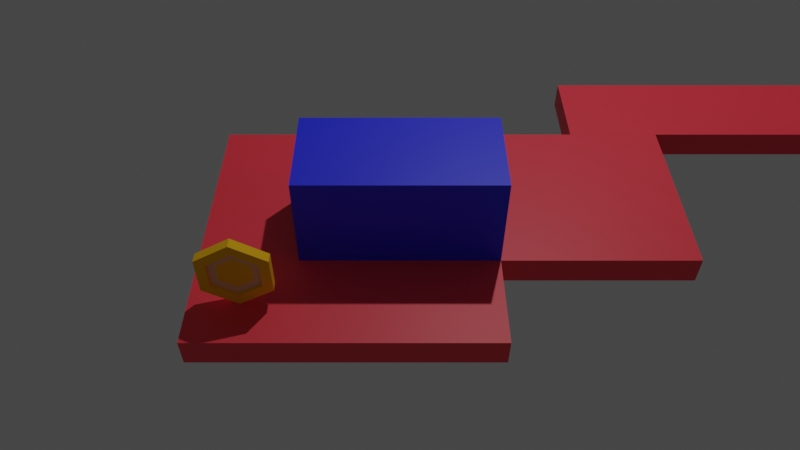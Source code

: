 # Source: level1.blend  (saved by Blender 2.90.8; exported with 4.5.12 LTS)
import bpy
from mathutils import Matrix  # noqa: F401  (used for matrix-valued properties, if any)

bpy.ops.wm.read_factory_settings(use_empty=True)
scene = bpy.context.scene
scene.name = 'Scene'

# ---- collections
col_collection = bpy.data.collections.new('Collection'); scene.collection.children.link(col_collection)

# ---- materials (node trees are filled in below, after node groups)
mat_material_001 = bpy.data.materials.new('Material.001')
mat_material_001.use_transparent_shadow = False
mat_material_002 = bpy.data.materials.new('Material.002')
mat_material_002.use_transparent_shadow = False
mat_gold = bpy.data.materials.new('gold')
mat_gold.use_transparent_shadow = False
mat_gold.diffuse_color = (0.9608, 0.7255, 0.2588, 1.0)
mat_wood = bpy.data.materials.new('wood')
mat_wood.use_transparent_shadow = False
mat_wood.diffuse_color = (0.8667, 0.5333, 0.3098, 1.0)

# ---- material node trees
mat_material_001.use_nodes = True; mat_material_001.node_tree.nodes.clear()
_N = mat_material_001.node_tree.nodes; _L = mat_material_001.node_tree.links
n0 = _N.new('ShaderNodeOutputMaterial'); n0.name = 'Material Output'; n0.location = (300, 300)
n1 = _N.new('ShaderNodeBsdfPrincipled'); n1.name = 'Principled BSDF'; n1.location = (10, 300)
n1.distribution = 'GGX'
n1.subsurface_method = 'BURLEY'
n1.inputs[3].default_value = 1.45
n1.inputs[27].default_value = (0.0, 0.0, 0.0, 1.0)
n1.inputs[28].default_value = 1.0
n2 = _N.new('ShaderNodeVertexColor'); n2.name = 'Vertex Color'; n2.location = (-226, 248)
n2.layer_name = 'Col'
_L.new(n1.outputs[0], n0.inputs[0])
_L.new(n2.outputs[0], n1.inputs[0])
n0.is_active_output = True
mat_material_002.use_nodes = True; mat_material_002.node_tree.nodes.clear()
_N = mat_material_002.node_tree.nodes; _L = mat_material_002.node_tree.links
n0 = _N.new('ShaderNodeBsdfPrincipled'); n0.name = 'Principled BSDF'; n0.location = (10, 300)
n0.distribution = 'GGX'
n0.subsurface_method = 'BURLEY'
n0.inputs[3].default_value = 1.45
n0.inputs[27].default_value = (0.0, 0.0, 0.0, 1.0)
n0.inputs[28].default_value = 1.0
n1 = _N.new('ShaderNodeOutputMaterial'); n1.name = 'Material Output'; n1.location = (300, 300)
n2 = _N.new('ShaderNodeVertexColor'); n2.name = 'Vertex Color'; n2.location = (-249, 273)
n2.layer_name = 'plat'
_L.new(n0.outputs[0], n1.inputs[0])
_L.new(n2.outputs[0], n0.inputs[0])
n1.is_active_output = True
mat_gold.use_nodes = True; mat_gold.node_tree.nodes.clear()
_N = mat_gold.node_tree.nodes; _L = mat_gold.node_tree.links
n0 = _N.new('ShaderNodeBsdfPrincipled'); n0.name = 'Principled BSDF'; n0.location = (0, 300)
n0.distribution = 'GGX'
n0.subsurface_method = 'BURLEY'
n0.inputs[3].default_value = 1.0
n0.inputs[27].default_value = (0.0, 0.0, 0.0, 1.0)
n0.inputs[28].default_value = 1.0
n1 = _N.new('ShaderNodeOutputMaterial'); n1.name = 'Material Output'; n1.location = (300, 300)
n2 = _N.new('ShaderNodeRGB'); n2.name = 'RGB'; n2.location = (-300, 300)
n2.label = 'Ambient'
n2.outputs[0].default_value = (0.0, 0.0, 0.0, 1.0)
n3 = _N.new('ShaderNodeRGB'); n3.name = 'RGB.001'; n3.location = (-300, 0)
n3.label = 'Specular'
n3.outputs[0].default_value = (0.5, 0.5, 0.5, 1.0)
n4 = _N.new('ShaderNodeVertexColor'); n4.name = 'Vertex Color'; n4.location = (307, 151)
n4.layer_name = 'Col'
_L.new(n0.outputs[0], n1.inputs[0])
_L.new(n4.outputs[0], n0.inputs[0])
n1.is_active_output = True
mat_wood.use_nodes = True; mat_wood.node_tree.nodes.clear()
_N = mat_wood.node_tree.nodes; _L = mat_wood.node_tree.links
n0 = _N.new('ShaderNodeBsdfPrincipled'); n0.name = 'Principled BSDF'; n0.location = (0, 300)
n0.distribution = 'GGX'
n0.subsurface_method = 'BURLEY'
n0.inputs[0].default_value = (0.8667, 0.5333, 0.3098, 1.0)
n0.inputs[3].default_value = 1.0
n0.inputs[27].default_value = (0.0, 0.0, 0.0, 1.0)
n0.inputs[28].default_value = 1.0
n1 = _N.new('ShaderNodeOutputMaterial'); n1.name = 'Material Output'; n1.location = (300, 300)
n2 = _N.new('ShaderNodeRGB'); n2.name = 'RGB'; n2.location = (-300, 300)
n2.label = 'Ambient'
n2.outputs[0].default_value = (0.0, 0.0, 0.0, 1.0)
n3 = _N.new('ShaderNodeRGB'); n3.name = 'RGB.001'; n3.location = (-300, 0)
n3.label = 'Specular'
n3.outputs[0].default_value = (0.5, 0.5, 0.5, 1.0)
_L.new(n0.outputs[0], n1.inputs[0])
n1.is_active_output = True

# ---- world
world_world = bpy.data.worlds.new('World'); scene.world = world_world
world_world.use_nodes = True; world_world.node_tree.nodes.clear()
_N = world_world.node_tree.nodes; _L = world_world.node_tree.links
n0 = _N.new('ShaderNodeOutputWorld'); n0.name = 'World Output'; n0.location = (300, 300)
n1 = _N.new('ShaderNodeBackground'); n1.name = 'Background'; n1.location = (10, 300)
n1.inputs[0].default_value = (0.05088, 0.05088, 0.05088, 1.0)
_L.new(n1.outputs[0], n0.inputs[0])
n0.is_active_output = True
world_world.color = (0.05088, 0.05088, 0.05088)
world_world.use_sun_shadow = False
world_world.sun_shadow_jitter_overblur = 0.0

# ---- cameras
cam_camera = bpy.data.cameras.new('Camera')
cam_camera.clip_end = 100.0
cam_camera.lens = 34.41
cam_camera.ortho_scale = 7.314

# ---- lights
light_light = bpy.data.lights.new('Light', 'POINT')
light_light.transmission_factor = 0.0
light_light.energy = 1000.0
light_light.shadow_soft_size = 0.1
light_light.shadow_maximum_resolution = 0.006
light_light.use_absolute_resolution = True

# ---- meshes
me_cube_035 = bpy.data.meshes.new('Cube.035')
me_cube_035.from_pydata([(-0.5, -0.5, -0.5), (-0.5, -0.5, 0.5), (-0.5, 0.5, -0.5), (-0.5, 0.5, 0.5), (0.5, -0.5, -0.5), (0.5, -0.5, 0.5), (0.5, 0.5, -0.5), (0.5, 0.5, 0.5)], [], [(0, 1, 3, 2), (2, 3, 7, 6), (6, 7, 5, 4), (4, 5, 1, 0), (2, 6, 4, 0), (7, 3, 1, 5)])
_uv = me_cube_035.uv_layers.new(name='UVMap')
_uv.uv.foreach_set('vector', [0.375, 0.0, 0.625, 0.0, 0.625, 0.25, 0.375, 0.25, 0.375, 0.25, 0.625, 0.25, 0.625, 0.5, 0.375, 0.5, 0.375, 0.5, 0.625, 0.5, 0.625, 0.75, 0.375, 0.75, 0.375, 0.75, 0.625, 0.75, 0.625, 1.0, 0.375, 1.0, 0.125, 0.5, 0.375, 0.5, 0.375, 0.75, 0.125, 0.75, 0.625, 0.5, 0.875, 0.5, 0.875, 0.75, 0.625, 0.75])
_ca = me_cube_035.color_attributes.new('Col', 'BYTE_COLOR', 'CORNER')
_ca.data.foreach_set('color', [0.01444, 0.02416, 1.0, 1.0, 0.01444, 0.02416, 1.0, 1.0, 0.01444, 0.02416, 1.0, 1.0, 0.01444, 0.02416, 1.0, 1.0, 0.01444, 0.02416, 1.0, 1.0, 0.01444, 0.02416, 1.0, 1.0, 0.01444, 0.02416, 1.0, 1.0, 0.01444, 0.02416, 1.0, 1.0, 0.01444, 0.02416, 1.0, 1.0, 0.01444, 0.02416, 1.0, 1.0, 0.01444, 0.02416, 1.0, 1.0, 0.01444, 0.02416, 1.0, 1.0, 0.01444, 0.02416, 1.0, 1.0, 0.01444, 0.02416, 1.0, 1.0, 0.01444, 0.02416, 1.0, 1.0, 0.01444, 0.02416, 1.0, 1.0, 0.01444, 0.02416, 1.0, 1.0, 0.01444, 0.02416, 1.0, 1.0, 0.01444, 0.02416, 1.0, 1.0, 0.01444, 0.02416, 1.0, 1.0, 0.01444, 0.02416, 1.0, 1.0, 0.01444, 0.02416, 1.0, 1.0, 0.01444, 0.02416, 1.0, 1.0, 0.01444, 0.02416, 1.0, 1.0])
me_cube_035.materials.append(mat_material_001)
me_cube_035.use_remesh_fix_poles = True
me_cube_035.use_remesh_preserve_attributes = False
me_cube_035.use_mirror_vertex_groups = False
me_cube_035.update()
me_plat = bpy.data.meshes.new('plat')
me_plat.from_pydata([(6.5, 2.5, -0.5), (6.5, 3.5, -0.5), (6.5, 2.5, 0.5), (7.5, 2.5, -0.5), (7.5, 3.5, -0.5), (7.5, 2.5, 0.5), (7.5, 3.5, 0.5), (6.5, 3.5, 0.5)], [], [(1, 4, 3, 0), (0, 2, 7, 1), (3, 5, 2, 0), (4, 6, 5, 3), (6, 7, 2, 5), (1, 7, 6, 4)])
_uv = me_plat.uv_layers.new(name='UVMap')
_uv.uv.foreach_set('vector', [0.125, 0.5, 0.375, 0.5, 0.375, 0.75, 0.125, 0.75, 0.375, 0.0, 0.625, 0.0, 0.625, 0.25, 0.375, 0.25, 0.375, 0.75, 0.625, 0.75, 0.625, 1.0, 0.375, 1.0, 0.375, 0.5, 0.625, 0.5, 0.625, 0.75, 0.375, 0.75, 0.625, 0.5, 0.875, 0.5, 0.875, 0.75, 0.625, 0.75, 0.375, 0.25, 0.625, 0.25, 0.625, 0.5, 0.375, 0.5])
_ca = me_plat.color_attributes.new('plat', 'BYTE_COLOR', 'CORNER')
_ca.data.foreach_set('color', [1.0, 0.04519, 0.07421, 1.0, 1.0, 0.04519, 0.07421, 1.0, 1.0, 0.04519, 0.07421, 1.0, 1.0, 0.04519, 0.07421, 1.0, 1.0, 0.04519, 0.07421, 1.0, 1.0, 0.04519, 0.07421, 1.0, 1.0, 0.04519, 0.07421, 1.0, 1.0, 0.04519, 0.07421, 1.0, 1.0, 0.04519, 0.07421, 1.0, 1.0, 0.04519, 0.07421, 1.0, 1.0, 0.04519, 0.07421, 1.0, 1.0, 0.04519, 0.07421, 1.0, 1.0, 0.04519, 0.07421, 1.0, 1.0, 0.04519, 0.07421, 1.0, 1.0, 0.04519, 0.07421, 1.0, 1.0, 0.04519, 0.07421, 1.0, 1.0, 0.04519, 0.07421, 1.0, 1.0, 0.04519, 0.07421, 1.0, 1.0, 0.04519, 0.07421, 1.0, 1.0, 0.04519, 0.07421, 1.0, 1.0, 0.04519, 0.07421, 1.0, 1.0, 0.04519, 0.07421, 1.0, 1.0, 0.04519, 0.07421, 1.0, 1.0, 0.04519, 0.07421, 1.0])
me_plat.materials.append(mat_material_002)
me_plat.use_remesh_fix_poles = True
me_plat.use_remesh_preserve_attributes = False
me_plat.use_mirror_vertex_groups = False
me_plat.update()
me_id7 = bpy.data.meshes.new('ID7')
me_id7.from_pydata([(0.0, 0.0, -0.05), (0.0, 0.05727, -0.05), (0.1732, 0.1, -0.05), (0.1236, 0.1286, -0.05), (0.1732, 0.3, -0.05), (0.1236, 0.2714, -0.05), (0.0, 0.3427, -0.05), (0.0, 0.4, -0.05), (-0.1732, 0.1, -0.05), (-0.1236, 0.1286, -0.05), (-0.1732, 0.3, -0.05), (-0.1236, 0.2714, -0.05), (0.0, 0.0, 0.05), (0.0, 0.05727, 0.05), (-0.1732, 0.1, 0.05), (-0.1236, 0.1286, 0.05), (-0.1732, 0.3, 0.05), (-0.1236, 0.2714, 0.05), (0.0, 0.3427, 0.05), (0.0, 0.4, 0.05), (0.1732, 0.1, 0.05), (0.1236, 0.1286, 0.05), (0.1732, 0.3, 0.05), (0.1236, 0.2714, 0.05), (0.1732, 0.1, -0.05), (0.1732, 0.3, -0.05), (0.1732, 0.1, 0.05), (0.1732, 0.3, 0.05), (-0.1732, 0.3, -0.05), (-0.1732, 0.1, -0.05), (-0.1732, 0.3, 0.05), (-0.1732, 0.1, 0.05), (0.0, 0.4, 0.05), (0.1732, 0.3, 0.05), (0.0, 0.4, -0.05), (0.1732, 0.3, -0.05), (-0.1236, 0.2714, 0.05), (-0.1236, 0.2714, 0.01), (0.0, 0.3427, 0.05), (0.0, 0.3427, 0.01), (-0.1236, 0.1286, -0.01), (0.0, 0.05727, -0.01), (-0.1236, 0.1286, -0.05), (0.0, 0.05727, -0.05), (0.0, 0.05727, 0.05), (0.1236, 0.1286, 0.05), (0.0, 0.05727, 0.01), (0.1236, 0.1286, 0.01), (-0.1732, 0.3, 0.05), (0.0, 0.4, 0.05), (-0.1732, 0.3, -0.05), (0.0, 0.4, -0.05), (-0.1236, 0.2714, -0.01), (-0.1236, 0.2714, -0.05), (0.0, 0.3427, -0.01), (0.0, 0.3427, -0.05), (0.0, 0.05727, -0.01), (0.1236, 0.1286, -0.01), (0.0, 0.05727, -0.05), (0.1236, 0.1286, -0.05), (0.0, 0.3427, -0.01), (0.0, 0.3427, -0.05), (0.1236, 0.2714, -0.01), (0.1236, 0.2714, -0.05), (0.1236, 0.2714, -0.05), (0.1236, 0.1286, -0.05), (0.1236, 0.2714, -0.01), (0.1236, 0.1286, -0.01), (-0.1732, 0.1, 0.05), (-0.1732, 0.1, -0.05), (0.0, 0.0, 0.05), (0.0, 0.0, -0.05), (-0.1236, 0.1286, 0.05), (0.0, 0.05727, 0.05), (-0.1236, 0.1286, 0.01), (0.0, 0.05727, 0.01), (-0.1236, 0.1286, -0.05), (-0.1236, 0.2714, -0.05), (-0.1236, 0.1286, -0.01), (-0.1236, 0.2714, -0.01), (0.0, 0.3427, 0.05), (0.0, 0.3427, 0.01), (0.1236, 0.2714, 0.05), (0.1236, 0.2714, 0.01), (0.0, 0.1031, 0.01), (0.08388, 0.1516, 0.01), (-0.08388, 0.1516, 0.01), (-0.08388, 0.2484, 0.01), (0.08388, 0.2484, 0.01), (0.0, 0.2969, 0.01), (0.1236, 0.2714, 0.01), (0.1236, 0.1286, 0.01), (0.1236, 0.2714, 0.05), (0.1236, 0.1286, 0.05), (-0.1236, 0.1286, 0.01), (-0.1236, 0.2714, 0.01), (-0.1236, 0.1286, 0.05), (-0.1236, 0.2714, 0.05), (0.0, 0.1031, -0.01), (-0.08388, 0.1516, -0.01), (0.08388, 0.1516, -0.01), (0.08388, 0.2484, -0.01), (-0.08388, 0.2484, -0.01), (0.0, 0.2969, -0.01), (0.0, 0.0, 0.05), (0.0, 0.0, -0.05), (0.1732, 0.1, 0.05), (0.1732, 0.1, -0.05), (0.0, 0.05727, -0.01), (0.1236, 0.1286, -0.01), (0.1236, 0.2714, -0.01), (0.0, 0.3427, -0.01), (-0.1236, 0.1286, -0.01), (-0.1236, 0.2714, -0.01), (0.0, 0.05727, 0.01), (-0.1236, 0.1286, 0.01), (-0.1236, 0.2714, 0.01), (0.0, 0.3427, 0.01), (0.1236, 0.1286, 0.01), (0.1236, 0.2714, 0.01)], [], [(0, 1, 2), (3, 2, 1), (4, 2, 3), (5, 4, 3), (6, 4, 5), (7, 4, 6), (0, 8, 1), (9, 1, 8), (10, 9, 8), (7, 6, 10), (11, 9, 10), (6, 11, 10), (12, 13, 14), (15, 14, 13), (16, 14, 15), (17, 16, 15), (18, 16, 17), (19, 16, 18), (12, 20, 13), (21, 13, 20), (22, 21, 20), (19, 18, 22), (23, 21, 22), (18, 23, 22), (24, 25, 26), (27, 26, 25), (28, 29, 30), (31, 30, 29), (32, 33, 34), (35, 34, 33), (36, 37, 38), (39, 38, 37), (40, 41, 42), (43, 42, 41), (44, 45, 46), (47, 46, 45), (48, 49, 50), (51, 50, 49), (52, 53, 54), (55, 54, 53), (56, 57, 58), (59, 58, 57), (60, 61, 62), (63, 62, 61), (64, 65, 66), (67, 66, 65), (68, 69, 70), (71, 70, 69), (72, 73, 74), (75, 74, 73), (76, 77, 78), (79, 78, 77), (80, 81, 82), (83, 82, 81), (84, 85, 86), (87, 86, 85), (88, 87, 85), (89, 87, 88), (90, 91, 92), (93, 92, 91), (94, 95, 96), (97, 96, 95), (98, 99, 100), (101, 100, 99), (102, 101, 99), (103, 101, 102), (104, 105, 106), (107, 106, 105), (108, 98, 109), (100, 109, 98), (110, 109, 100), (101, 110, 100), (103, 110, 101), (111, 110, 103), (108, 112, 98), (99, 98, 112), (113, 99, 112), (111, 103, 113), (102, 99, 113), (103, 102, 113), (114, 84, 115), (86, 115, 84), (116, 115, 86), (87, 116, 86), (89, 116, 87), (117, 116, 89), (114, 118, 84), (85, 84, 118), (119, 85, 118), (117, 89, 119), (88, 85, 119), (89, 88, 119)])
me_id7.polygons.foreach_set('material_index', [0, 0, 0, 0, 0, 0, 0, 0, 0, 0, 0, 0, 0, 0, 0, 0, 0, 0, 0, 0, 0, 0, 0, 0, 0, 0, 0, 0, 0, 0, 0, 0, 0, 0, 0, 0, 0, 0, 0, 0, 0, 0, 0, 0, 0, 0, 0, 0, 0, 0, 0, 0, 0, 0, 0, 0, 0, 0, 0, 0, 0, 0, 0, 0, 0, 0, 0, 0, 1, 1, 1, 1, 1, 1, 1, 1, 1, 1, 1, 1, 1, 1, 1, 1, 1, 1, 1, 1, 1, 1, 1, 1])
_uv = me_id7.uv_layers.new(name='ID12')
_uv.uv.foreach_set('vector', [0.0, 0.0, 0.0, 2.255, 6.819, 3.937, 4.867, 5.064, 6.819, 3.937, 0.0, 2.255, 6.819, 11.81, 6.819, 3.937, 4.867, 5.064, 4.867, 10.68, 6.819, 11.81, 4.867, 5.064, 0.0, 13.49, 6.819, 11.81, 4.867, 10.68, 0.0, 15.75, 6.819, 11.81, 0.0, 13.49, 0.0, 0.0, -6.819, 3.937, 0.0, 2.255, -4.867, 5.064, 0.0, 2.255, -6.819, 3.937, -6.819, 11.81, -4.867, 5.064, -6.819, 3.937, 0.0, 15.75, 0.0, 13.49, -6.819, 11.81, -4.867, 10.68, -4.867, 5.064, -6.819, 11.81, 0.0, 13.49, -4.867, 10.68, -6.819, 11.81, 0.0, 0.0, 0.0, 2.255, 6.819, 3.937, 4.867, 5.064, 6.819, 3.937, 0.0, 2.255, 6.819, 11.81, 6.819, 3.937, 4.867, 5.064, 4.867, 10.68, 6.819, 11.81, 4.867, 5.064, 0.0, 13.49, 6.819, 11.81, 4.867, 10.68, 0.0, 15.75, 6.819, 11.81, 0.0, 13.49, 0.0, 0.0, -6.819, 3.937, 0.0, 2.255, -4.867, 5.064, 0.0, 2.255, -6.819, 3.937, -6.819, 11.81, -4.867, 5.064, -6.819, 3.937, 0.0, 15.75, 0.0, 13.49, -6.819, 11.81, -4.867, 10.68, -4.867, 5.064, -6.819, 11.81, 0.0, 13.49, -4.867, 10.68, -6.819, 11.81, -1.969, 3.937, -1.969, 11.81, 1.969, 3.937, 1.969, 11.81, 1.969, 3.937, -1.969, 11.81, 1.969, 11.81, 1.969, 3.937, -1.969, 11.81, -1.969, 3.937, -1.969, 11.81, 1.969, 3.937, 1.969, 7.874, 1.969, -1e-06, -1.969, 7.874, -1.969, -1e-06, -1.969, 7.874, 1.969, -1e-06, 1.969, 1.127, 0.3937, 1.127, 1.969, 6.747, 0.3937, 6.747, 1.969, 6.747, 0.3937, 1.127, -0.3937, 6.747, -0.3937, 1.127, -1.969, 6.747, -1.969, 1.127, -1.969, 6.747, -0.3937, 1.127, -1.969, 1.127, -1.969, 6.747, -0.3937, 1.127, -0.3937, 6.747, -0.3937, 1.127, -1.969, 6.747, -1.969, -1e-06, -1.969, 7.874, 1.969, -1e-06, 1.969, 7.874, 1.969, -1e-06, -1.969, 7.874, -0.3937, 1.127, -1.969, 1.127, -0.3937, 6.747, -1.969, 6.747, -0.3937, 6.747, -1.969, 1.127, 0.3937, 1.127, 0.3937, 6.747, 1.969, 1.127, 1.969, 6.747, 1.969, 1.127, 0.3937, 6.747, 0.3937, 6.747, 1.969, 6.747, 0.3937, 1.127, 1.969, 1.127, 0.3937, 1.127, 1.969, 6.747, 1.969, 10.68, 1.969, 5.064, 0.3937, 10.68, 0.3937, 5.064, 0.3937, 10.68, 1.969, 5.064, -1.969, 7.874, 1.969, 7.874, -1.969, 0.0, 1.969, 0.0, -1.969, 0.0, 1.969, 7.874, 1.969, 6.747, 1.969, 1.127, 0.3937, 6.747, 0.3937, 1.127, 0.3937, 6.747, 1.969, 1.127, -1.969, 5.064, -1.969, 10.68, -0.3937, 5.064, -0.3937, 10.68, -0.3937, 5.064, -1.969, 10.68, -1.969, 6.747, -0.3937, 6.747, -1.969, 1.127, -0.3937, 1.127, -1.969, 1.127, -0.3937, 6.747, 0.0, 4.061, -3.302, 5.967, 3.302, 5.967, 3.302, 9.781, 3.302, 5.967, -3.302, 5.967, -3.302, 9.781, 3.302, 9.781, -3.302, 5.967, 0.0, 11.69, 3.302, 9.781, -3.302, 9.781, -0.3937, 10.68, -0.3937, 5.064, -1.969, 10.68, -1.969, 5.064, -1.969, 10.68, -0.3937, 5.064, 0.3937, 5.064, 0.3937, 10.68, 1.969, 5.064, 1.969, 10.68, 1.969, 5.064, 0.3937, 10.68, 0.0, 4.061, -3.302, 5.967, 3.302, 5.967, 3.302, 9.781, 3.302, 5.967, -3.302, 5.967, -3.302, 9.781, 3.302, 9.781, -3.302, 5.967, 0.0, 11.69, 3.302, 9.781, -3.302, 9.781, 1.969, 0.0, -1.969, 0.0, 1.969, 7.874, -1.969, 7.874, 1.969, 7.874, -1.969, 0.0, 0.0, 2.255, 0.0, 4.061, 4.867, 5.064, 3.302, 5.967, 4.867, 5.064, 0.0, 4.061, 4.867, 10.68, 4.867, 5.064, 3.302, 5.967, 3.302, 9.781, 4.867, 10.68, 3.302, 5.967, 0.0, 11.69, 4.867, 10.68, 3.302, 9.781, 0.0, 13.49, 4.867, 10.68, 0.0, 11.69, 0.0, 2.255, -4.867, 5.064, 0.0, 4.061, -3.302, 5.967, 0.0, 4.061, -4.867, 5.064, -4.867, 10.68, -3.302, 5.967, -4.867, 5.064, 0.0, 13.49, 0.0, 11.69, -4.867, 10.68, -3.302, 9.781, -3.302, 5.967, -4.867, 10.68, 0.0, 11.69, -3.302, 9.781, -4.867, 10.68, 0.0, 2.255, 0.0, 4.061, 4.867, 5.064, 3.302, 5.967, 4.867, 5.064, 0.0, 4.061, 4.867, 10.68, 4.867, 5.064, 3.302, 5.967, 3.302, 9.781, 4.867, 10.68, 3.302, 5.967, 0.0, 11.69, 4.867, 10.68, 3.302, 9.781, 0.0, 13.49, 4.867, 10.68, 0.0, 11.69, 0.0, 2.255, -4.867, 5.064, 0.0, 4.061, -3.302, 5.967, 0.0, 4.061, -4.867, 5.064, -4.867, 10.68, -3.302, 5.967, -4.867, 5.064, 0.0, 13.49, 0.0, 11.69, -4.867, 10.68, -3.302, 9.781, -3.302, 5.967, -4.867, 10.68, 0.0, 11.69, -3.302, 9.781, -4.867, 10.68])
_ca = me_id7.color_attributes.new('Col', 'BYTE_COLOR', 'CORNER')
_ca.data.foreach_set('color', [1.0, 0.5333, 0.01764, 1.0, 1.0, 0.5333, 0.01764, 1.0, 1.0, 0.5333, 0.01764, 1.0, 1.0, 0.5333, 0.01764, 1.0, 1.0, 0.5333, 0.01764, 1.0, 1.0, 0.5333, 0.01764, 1.0, 1.0, 0.5333, 0.01764, 1.0, 1.0, 0.5333, 0.01764, 1.0, 1.0, 0.5333, 0.01764, 1.0, 1.0, 0.5333, 0.01764, 1.0, 1.0, 0.5333, 0.01764, 1.0, 1.0, 0.5333, 0.01764, 1.0, 1.0, 0.5333, 0.01764, 1.0, 1.0, 0.5333, 0.01764, 1.0, 1.0, 0.5333, 0.01764, 1.0, 1.0, 0.5333, 0.01764, 1.0, 1.0, 0.5333, 0.01764, 1.0, 1.0, 0.5333, 0.01764, 1.0, 1.0, 0.5333, 0.01764, 1.0, 1.0, 0.5333, 0.01764, 1.0, 1.0, 0.5333, 0.01764, 1.0, 1.0, 0.5333, 0.01764, 1.0, 1.0, 0.5333, 0.01764, 1.0, 1.0, 0.5333, 0.01764, 1.0, 1.0, 0.5333, 0.01764, 1.0, 1.0, 0.5333, 0.01764, 1.0, 1.0, 0.5333, 0.01764, 1.0, 1.0, 0.5333, 0.01764, 1.0, 1.0, 0.5333, 0.01764, 1.0, 1.0, 0.5333, 0.01764, 1.0, 1.0, 0.5333, 0.01764, 1.0, 1.0, 0.5333, 0.01764, 1.0, 1.0, 0.5333, 0.01764, 1.0, 1.0, 0.5333, 0.01764, 1.0, 1.0, 0.5333, 0.01764, 1.0, 1.0, 0.5333, 0.01764, 1.0, 1.0, 0.5333, 0.01764, 1.0, 1.0, 0.5333, 0.01764, 1.0, 1.0, 0.5333, 0.01764, 1.0, 1.0, 0.5333, 0.01764, 1.0, 1.0, 0.5333, 0.01764, 1.0, 1.0, 0.5333, 0.01764, 1.0, 1.0, 0.5333, 0.01764, 1.0, 1.0, 0.5333, 0.01764, 1.0, 1.0, 0.5333, 0.01764, 1.0, 1.0, 0.5333, 0.01764, 1.0, 1.0, 0.5333, 0.01764, 1.0, 1.0, 0.5333, 0.01764, 1.0, 1.0, 0.5333, 0.01764, 1.0, 1.0, 0.5333, 0.01764, 1.0, 1.0, 0.5333, 0.01764, 1.0, 1.0, 0.5333, 0.01764, 1.0, 1.0, 0.5333, 0.01764, 1.0, 1.0, 0.5333, 0.01764, 1.0, 1.0, 0.5333, 0.01764, 1.0, 1.0, 0.5333, 0.01764, 1.0, 1.0, 0.5333, 0.01764, 1.0, 1.0, 0.5333, 0.01764, 1.0, 1.0, 0.5333, 0.01764, 1.0, 1.0, 0.5333, 0.01764, 1.0, 1.0, 0.5333, 0.01764, 1.0, 1.0, 0.5333, 0.01764, 1.0, 1.0, 0.5333, 0.01764, 1.0, 1.0, 0.5333, 0.01764, 1.0, 1.0, 0.5333, 0.01764, 1.0, 1.0, 0.5333, 0.01764, 1.0, 1.0, 0.5333, 0.01764, 1.0, 1.0, 0.5333, 0.01764, 1.0, 1.0, 0.5333, 0.01764, 1.0, 1.0, 0.5333, 0.01764, 1.0, 1.0, 0.5333, 0.01764, 1.0, 1.0, 0.5333, 0.01764, 1.0, 1.0, 0.5333, 0.01764, 1.0, 1.0, 0.5333, 0.01764, 1.0, 1.0, 0.5333, 0.01764, 1.0, 1.0, 0.5333, 0.01764, 1.0, 1.0, 0.5333, 0.01764, 1.0, 1.0, 0.5333, 0.01764, 1.0, 1.0, 0.5333, 0.01764, 1.0, 1.0, 0.5333, 0.01764, 1.0, 1.0, 0.5333, 0.01764, 1.0, 1.0, 0.5333, 0.01764, 1.0, 1.0, 0.5333, 0.01764, 1.0, 1.0, 0.5333, 0.01764, 1.0, 1.0, 0.5333, 0.01764, 1.0, 1.0, 0.5333, 0.01764, 1.0, 1.0, 0.5333, 0.01764, 1.0, 1.0, 0.5333, 0.01764, 1.0, 1.0, 0.5333, 0.01764, 1.0, 1.0, 0.5333, 0.01764, 1.0, 1.0, 0.5333, 0.01764, 1.0, 1.0, 0.5333, 0.01764, 1.0, 1.0, 0.5333, 0.01764, 1.0, 1.0, 0.5333, 0.01764, 1.0, 1.0, 0.5333, 0.01764, 1.0, 1.0, 0.5333, 0.01764, 1.0, 1.0, 0.5333, 0.01764, 1.0, 1.0, 0.5333, 0.01764, 1.0, 1.0, 0.5333, 0.01764, 1.0, 1.0, 0.5333, 0.01764, 1.0, 1.0, 0.5333, 0.01764, 1.0, 1.0, 0.5333, 0.01764, 1.0, 1.0, 0.5333, 0.01764, 1.0, 1.0, 0.5333, 0.01764, 1.0, 1.0, 0.5333, 0.01764, 1.0, 1.0, 0.5333, 0.01764, 1.0, 1.0, 0.5333, 0.01764, 1.0, 1.0, 0.5333, 0.01764, 1.0, 1.0, 0.5333, 0.01764, 1.0, 1.0, 0.5333, 0.01764, 1.0, 1.0, 0.5333, 0.01764, 1.0, 1.0, 0.5333, 0.01764, 1.0, 1.0, 0.5333, 0.01764, 1.0, 1.0, 0.5333, 0.01764, 1.0, 1.0, 0.5333, 0.01764, 1.0, 1.0, 0.5333, 0.01764, 1.0, 1.0, 0.5333, 0.01764, 1.0, 1.0, 0.5333, 0.01764, 1.0, 1.0, 0.5333, 0.01764, 1.0, 1.0, 0.5333, 0.01764, 1.0, 1.0, 0.5333, 0.01764, 1.0, 1.0, 0.5333, 0.01764, 1.0, 1.0, 0.5333, 0.01764, 1.0, 1.0, 0.5333, 0.01764, 1.0, 1.0, 0.5333, 0.01764, 1.0, 1.0, 0.5333, 0.01764, 1.0, 1.0, 0.5333, 0.01764, 1.0, 1.0, 0.5333, 0.01764, 1.0, 1.0, 0.5333, 0.01764, 1.0, 1.0, 0.5333, 0.01764, 1.0, 1.0, 0.5333, 0.01764, 1.0, 1.0, 0.5333, 0.01764, 1.0, 1.0, 0.5333, 0.01764, 1.0, 1.0, 0.5333, 0.01764, 1.0, 1.0, 0.5333, 0.01764, 1.0, 1.0, 0.5333, 0.01764, 1.0, 1.0, 0.5333, 0.01764, 1.0, 1.0, 0.5333, 0.01764, 1.0, 1.0, 0.5333, 0.01764, 1.0, 1.0, 0.5333, 0.01764, 1.0, 1.0, 0.5333, 0.01764, 1.0, 1.0, 0.5333, 0.01764, 1.0, 1.0, 0.5333, 0.01764, 1.0, 1.0, 0.5333, 0.01764, 1.0, 1.0, 0.5333, 0.01764, 1.0, 1.0, 0.5333, 0.01764, 1.0, 1.0, 0.5333, 0.01764, 1.0, 1.0, 0.5333, 0.01764, 1.0, 1.0, 0.5333, 0.01764, 1.0, 1.0, 0.5333, 0.01764, 1.0, 1.0, 0.5333, 0.01764, 1.0, 1.0, 0.5333, 0.01764, 1.0, 1.0, 0.5333, 0.01764, 1.0, 1.0, 0.5333, 0.01764, 1.0, 1.0, 0.5333, 0.01764, 1.0, 1.0, 0.5333, 0.01764, 1.0, 1.0, 0.5333, 0.01764, 1.0, 1.0, 0.5333, 0.01764, 1.0, 1.0, 0.5333, 0.01764, 1.0, 1.0, 0.5333, 0.01764, 1.0, 1.0, 0.5333, 0.01764, 1.0, 1.0, 0.5333, 0.01764, 1.0, 1.0, 0.5333, 0.01764, 1.0, 1.0, 0.5333, 0.01764, 1.0, 1.0, 0.5333, 0.01764, 1.0, 1.0, 0.5333, 0.01764, 1.0, 1.0, 0.5333, 0.01764, 1.0, 1.0, 0.5333, 0.01764, 1.0, 1.0, 0.5333, 0.01764, 1.0, 1.0, 0.5333, 0.01764, 1.0, 1.0, 0.5333, 0.01764, 1.0, 1.0, 0.5333, 0.01764, 1.0, 1.0, 0.5333, 0.01764, 1.0, 1.0, 0.5333, 0.01764, 1.0, 1.0, 0.5333, 0.01764, 1.0, 1.0, 0.5333, 0.01764, 1.0, 1.0, 0.5333, 0.01764, 1.0, 1.0, 0.5333, 0.01764, 1.0, 1.0, 0.5333, 0.01764, 1.0, 1.0, 0.5333, 0.01764, 1.0, 1.0, 0.5333, 0.01764, 1.0, 1.0, 0.5333, 0.01764, 1.0, 1.0, 0.5333, 0.01764, 1.0, 1.0, 0.5333, 0.01764, 1.0, 1.0, 0.5333, 0.01764, 1.0, 1.0, 0.5333, 0.01764, 1.0, 1.0, 0.5333, 0.01764, 1.0, 1.0, 0.5333, 0.01764, 1.0, 1.0, 0.5333, 0.01764, 1.0, 1.0, 0.5333, 0.01764, 1.0, 1.0, 0.5333, 0.01764, 1.0, 1.0, 0.5333, 0.01764, 1.0, 1.0, 0.5333, 0.01764, 1.0, 1.0, 0.5333, 0.01764, 1.0, 1.0, 0.5333, 0.01764, 1.0, 1.0, 0.5333, 0.01764, 1.0, 1.0, 0.5333, 0.01764, 1.0, 1.0, 0.5333, 0.01764, 1.0, 1.0, 0.5333, 0.01764, 1.0, 1.0, 0.5333, 0.01764, 1.0, 1.0, 0.5333, 0.01764, 1.0, 1.0, 0.5333, 0.01764, 1.0, 1.0, 0.5333, 0.01764, 1.0, 1.0, 0.5333, 0.01764, 1.0, 1.0, 0.5333, 0.01764, 1.0, 1.0, 0.5333, 0.01764, 1.0, 1.0, 0.5333, 0.01764, 1.0, 1.0, 0.5333, 0.01764, 1.0, 1.0, 0.5333, 0.01764, 1.0, 1.0, 0.5333, 0.01764, 1.0, 1.0, 0.5333, 0.01764, 1.0, 1.0, 0.5333, 0.01764, 1.0, 1.0, 0.5333, 0.01764, 1.0, 1.0, 0.5333, 0.01764, 1.0, 1.0, 0.5333, 0.01764, 1.0, 1.0, 0.5333, 0.01764, 1.0, 1.0, 0.5333, 0.01764, 1.0, 1.0, 0.5333, 0.01764, 1.0, 1.0, 0.5333, 0.01764, 1.0, 1.0, 0.5333, 0.01764, 1.0, 1.0, 0.5333, 0.01764, 1.0, 1.0, 0.5333, 0.01764, 1.0, 1.0, 0.5333, 0.01764, 1.0, 1.0, 0.5333, 0.01764, 1.0, 1.0, 0.5333, 0.01764, 1.0, 1.0, 0.5333, 0.01764, 1.0, 1.0, 0.5333, 0.01764, 1.0, 1.0, 0.5333, 0.01764, 1.0, 1.0, 0.5333, 0.01764, 1.0, 1.0, 0.5333, 0.01764, 1.0, 1.0, 0.5333, 0.01764, 1.0, 1.0, 0.5333, 0.01764, 1.0, 1.0, 0.5333, 0.01764, 1.0, 1.0, 0.5333, 0.01764, 1.0, 1.0, 0.5333, 0.01764, 1.0, 1.0, 0.5333, 0.01764, 1.0, 1.0, 0.5333, 0.01764, 1.0, 1.0, 0.5333, 0.01764, 1.0, 1.0, 0.5333, 0.01764, 1.0, 1.0, 0.5333, 0.01764, 1.0, 1.0, 0.5333, 0.01764, 1.0, 1.0, 0.5333, 0.01764, 1.0, 1.0, 0.5333, 0.01764, 1.0, 1.0, 0.5333, 0.01764, 1.0, 1.0, 0.5333, 0.01764, 1.0, 1.0, 0.5333, 0.01764, 1.0, 1.0, 0.5333, 0.01764, 1.0, 1.0, 0.5333, 0.01764, 1.0, 1.0, 0.5333, 0.01764, 1.0, 1.0, 0.5333, 0.01764, 1.0, 1.0, 0.5333, 0.01764, 1.0, 1.0, 0.5333, 0.01764, 1.0, 1.0, 0.5333, 0.01764, 1.0, 1.0, 0.5333, 0.01764, 1.0, 1.0, 0.5333, 0.01764, 1.0, 1.0, 0.5333, 0.01764, 1.0, 1.0, 0.5333, 0.01764, 1.0, 1.0, 0.5333, 0.01764, 1.0, 1.0, 0.5333, 0.01764, 1.0, 1.0, 0.5333, 0.01764, 1.0, 1.0, 0.5333, 0.01764, 1.0, 1.0, 0.5333, 0.01764, 1.0, 1.0, 0.5333, 0.01764, 1.0, 1.0, 0.5333, 0.01764, 1.0, 1.0, 0.5333, 0.01764, 1.0, 1.0, 0.5333, 0.01764, 1.0, 1.0, 0.5333, 0.01764, 1.0, 1.0, 0.5333, 0.01764, 1.0, 1.0, 0.5333, 0.01764, 1.0, 1.0, 0.5333, 0.01764, 1.0, 1.0, 0.5333, 0.01764, 1.0, 1.0, 0.5333, 0.01764, 1.0, 1.0, 0.5333, 0.01764, 1.0, 1.0, 0.5333, 0.01764, 1.0, 1.0, 0.5333, 0.01764, 1.0, 1.0, 0.5333, 0.01764, 1.0])
me_id7.materials.append(mat_gold)
me_id7.materials.append(mat_wood)
me_id7.use_remesh_fix_poles = True
me_id7.use_remesh_preserve_attributes = False
me_id7.use_mirror_vertex_groups = False
me_id7.update()

# ---- objects
ob_light = bpy.data.objects.new('Light', light_light)
ob_camera = bpy.data.objects.new('Camera', cam_camera)
ob_player = bpy.data.objects.new('player', me_cube_035)
ob_platform = bpy.data.objects.new('Platform', me_plat)
ob_platform_001 = bpy.data.objects.new('Platform.001', me_plat)
ob_platform_002 = bpy.data.objects.new('Platform.002', me_plat)
ob_platform_004 = bpy.data.objects.new('Platform.004', me_plat)
ob_platform_005 = bpy.data.objects.new('Platform.005', me_plat)
ob_platform_006 = bpy.data.objects.new('Platform.006', me_plat)
ob_platform_008 = bpy.data.objects.new('Platform.008', me_plat)
ob_platform_009 = bpy.data.objects.new('Platform.009', me_plat)
ob_platform_010 = bpy.data.objects.new('Platform.010', me_plat)
ob_platform_013 = bpy.data.objects.new('Platform.013', me_plat)
ob_platform_014 = bpy.data.objects.new('Platform.014', me_plat)
ob_platform_017 = bpy.data.objects.new('Platform.017', me_plat)
ob_platform_018 = bpy.data.objects.new('Platform.018', me_plat)
ob_platform_019 = bpy.data.objects.new('Platform.019', me_plat)
ob_platform_023 = bpy.data.objects.new('Platform.023', me_plat)
ob_platform_027 = bpy.data.objects.new('Platform.027', me_plat)
ob_platform_031 = bpy.data.objects.new('Platform.031', me_plat)
ob_coingold = bpy.data.objects.new('coinGold', me_id7)
ob_coingold_001 = bpy.data.objects.new('coinGold.001', me_id7)

# ---- transforms, parenting, visibility, modifiers, constraints
ob_light.location = (3.603, 4.802, 8.786)
ob_light.rotation_euler = (0.6503, 0.05522, 1.866)
ob_light.lock_rotations_4d = False
ob_light.empty_display_type = 'ARROWS'
ob_light.color = (0.0, 0.0, 0.0, 0.0)
ob_light.lineart.crease_threshold = 0.0
ob_camera.location = (1.5, -4.602, 5.6)
ob_camera.rotation_euler = (0.7854, -0.0, 0.0)
ob_camera.lock_rotations_4d = False
ob_camera.empty_display_type = 'ARROWS'
ob_camera.color = (0.0, 0.0, 0.0, 0.0)
ob_camera.display_type = 'WIRE'
ob_camera.lineart.crease_threshold = 0.0
ob_player.location = (1.5, 1.0, 0.5)
ob_player.scale = (2.0, 1.0, 1.0)
ob_player.lineart.crease_threshold = 0.0
ob_platform.location = (-7.0, -3.0, -0.15)
ob_platform.scale = (1.0, 1.0, 0.3)
ob_platform.lineart.crease_threshold = 0.0
ob_platform_001.location = (-6.0, -3.0, -0.15)
ob_platform_001.scale = (1.0, 1.0, 0.3)
ob_platform_001.lineart.crease_threshold = 0.0
ob_platform_002.location = (-7.0, -1.0, -0.15)
ob_platform_002.scale = (1.0, 1.0, 0.3)
ob_platform_002.lineart.crease_threshold = 0.0
ob_platform_004.location = (-6.0, -2.0, -0.15)
ob_platform_004.scale = (1.0, 1.0, 0.3)
ob_platform_004.lineart.crease_threshold = 0.0
ob_platform_005.location = (-6.0, -1.0, -0.15)
ob_platform_005.scale = (1.0, 1.0, 0.3)
ob_platform_005.lineart.crease_threshold = 0.0
ob_platform_006.location = (-7.0, -2.0, -0.15)
ob_platform_006.scale = (1.0, 1.0, 0.3)
ob_platform_006.lineart.crease_threshold = 0.0
ob_platform_008.location = (-5.0, -3.0, -0.15)
ob_platform_008.scale = (1.0, 1.0, 0.3)
ob_platform_008.lineart.crease_threshold = 0.0
ob_platform_009.location = (-5.0, -1.0, -0.15)
ob_platform_009.scale = (1.0, 1.0, 0.3)
ob_platform_009.lineart.crease_threshold = 0.0
ob_platform_010.location = (-5.0, -2.0, -0.15)
ob_platform_010.scale = (1.0, 1.0, 0.3)
ob_platform_010.lineart.crease_threshold = 0.0
ob_platform_013.location = (-4.0, -2.0, -0.15)
ob_platform_013.scale = (1.0, 1.0, 0.3)
ob_platform_013.lineart.crease_threshold = 0.0
ob_platform_014.location = (-4.0, -1.0, -0.15)
ob_platform_014.scale = (1.0, 1.0, 0.3)
ob_platform_014.lineart.crease_threshold = 0.0
ob_platform_017.location = (-3.0, -2.0, -0.15)
ob_platform_017.scale = (1.0, 1.0, 0.3)
ob_platform_017.lineart.crease_threshold = 0.0
ob_platform_018.location = (-3.0, -1.0, -0.15)
ob_platform_018.scale = (1.0, 1.0, 0.3)
ob_platform_018.lineart.crease_threshold = 0.0
ob_platform_019.location = (-3.0, 0.0005755, -0.15)
ob_platform_019.scale = (1.0, 1.0, 0.3)
ob_platform_019.lineart.crease_threshold = 0.0
ob_platform_023.location = (-2.0, 0.0, -0.15)
ob_platform_023.scale = (1.0, 1.0, 0.3)
ob_platform_023.lineart.crease_threshold = 0.0
ob_platform_027.location = (0.0, 0.0, -0.15)
ob_platform_027.scale = (1.0, 1.0, 0.3)
ob_platform_027.lineart.crease_threshold = 0.0
ob_platform_031.location = (-1.0, 0.0, -0.15)
ob_platform_031.scale = (1.0, 1.0, 0.3)
ob_platform_031.lineart.crease_threshold = 0.0
ob_coingold.location = (0.0, 0.0, 0.0)
ob_coingold.rotation_euler = (1.571, -0.0, 0.0)
ob_coingold.scale = (1.952, 1.952, 1.0)
ob_coingold.lineart.crease_threshold = 0.0
ob_coingold_001.location = (7.0, 3.0, 0.0)
ob_coingold_001.rotation_euler = (1.571, -0.0, 0.0)
ob_coingold_001.scale = (1.952, 1.952, 1.0)
ob_coingold_001.lineart.crease_threshold = 0.0

# ---- collection membership
col_collection.objects.link(ob_light)
col_collection.objects.link(ob_camera)
col_collection.objects.link(ob_player)
col_collection.objects.link(ob_platform)
col_collection.objects.link(ob_platform_001)
col_collection.objects.link(ob_platform_002)
col_collection.objects.link(ob_platform_004)
col_collection.objects.link(ob_platform_005)
col_collection.objects.link(ob_platform_006)
col_collection.objects.link(ob_platform_008)
col_collection.objects.link(ob_platform_009)
col_collection.objects.link(ob_platform_010)
col_collection.objects.link(ob_platform_013)
col_collection.objects.link(ob_platform_014)
col_collection.objects.link(ob_platform_017)
col_collection.objects.link(ob_platform_018)
col_collection.objects.link(ob_platform_019)
col_collection.objects.link(ob_platform_023)
col_collection.objects.link(ob_platform_027)
col_collection.objects.link(ob_platform_031)
col_collection.objects.link(ob_coingold)
col_collection.objects.link(ob_coingold_001)

# ---- scene / render settings (as saved in the file)
scene.camera = ob_camera
scene.frame_start = 1; scene.frame_end = 250; scene.frame_set(1)
scene.render.engine = 'BLENDER_EEVEE_NEXT'
scene.cycles.use_denoising = False
scene.cycles.samples = 128
scene.cycles.sampling_pattern = 'TABULATED_SOBOL'
scene.cycles.use_adaptive_sampling = False
scene.cycles.use_light_tree = False
scene.view_settings.view_transform = 'Filmic'
bpy.context.view_layer.update()
